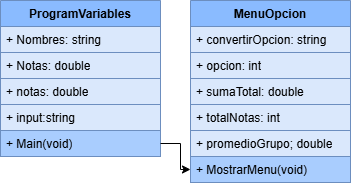

The diagram above was exported from draw.io. Its source (the exported page's mxGraphModel, read from the mxfile embedded in the PNG):
<mxGraphModel dx="679" dy="374" grid="1" gridSize="10" guides="1" tooltips="1" connect="1" arrows="1" fold="1" page="1" pageScale="1" pageWidth="827" pageHeight="1169" math="0" shadow="0">
  <root>
    <mxCell id="0" />
    <mxCell id="1" parent="0" />
    <mxCell id="EgTcn21D7hFFrQHLe-jW-1" value="ProgramVariables" style="swimlane;fontStyle=1;align=center;verticalAlign=top;childLayout=stackLayout;horizontal=1;startSize=26;horizontalStack=0;resizeParent=1;resizeParentMax=0;resizeLast=0;collapsible=1;marginBottom=0;whiteSpace=wrap;html=1;fillColor=light-dark(#8abbff, #1d293b);strokeColor=#6c8ebf;" vertex="1" parent="1">
      <mxGeometry x="170" y="100" width="160" height="156" as="geometry" />
    </mxCell>
    <mxCell id="EgTcn21D7hFFrQHLe-jW-2" value="+ Nombres: string" style="text;strokeColor=#6c8ebf;fillColor=#dae8fc;align=left;verticalAlign=top;spacingLeft=4;spacingRight=4;overflow=hidden;rotatable=0;points=[[0,0.5],[1,0.5]];portConstraint=eastwest;whiteSpace=wrap;html=1;" vertex="1" parent="EgTcn21D7hFFrQHLe-jW-1">
      <mxGeometry y="26" width="160" height="26" as="geometry" />
    </mxCell>
    <mxCell id="EgTcn21D7hFFrQHLe-jW-9" value="+ Notas: double" style="text;strokeColor=#6c8ebf;fillColor=#dae8fc;align=left;verticalAlign=top;spacingLeft=4;spacingRight=4;overflow=hidden;rotatable=0;points=[[0,0.5],[1,0.5]];portConstraint=eastwest;whiteSpace=wrap;html=1;" vertex="1" parent="EgTcn21D7hFFrQHLe-jW-1">
      <mxGeometry y="52" width="160" height="26" as="geometry" />
    </mxCell>
    <mxCell id="EgTcn21D7hFFrQHLe-jW-15" value="+ notas: double" style="text;strokeColor=#6c8ebf;fillColor=#dae8fc;align=left;verticalAlign=top;spacingLeft=4;spacingRight=4;overflow=hidden;rotatable=0;points=[[0,0.5],[1,0.5]];portConstraint=eastwest;whiteSpace=wrap;html=1;" vertex="1" parent="EgTcn21D7hFFrQHLe-jW-1">
      <mxGeometry y="78" width="160" height="26" as="geometry" />
    </mxCell>
    <mxCell id="EgTcn21D7hFFrQHLe-jW-16" value="+ input:string" style="text;strokeColor=#6c8ebf;fillColor=#dae8fc;align=left;verticalAlign=top;spacingLeft=4;spacingRight=4;overflow=hidden;rotatable=0;points=[[0,0.5],[1,0.5]];portConstraint=eastwest;whiteSpace=wrap;html=1;" vertex="1" parent="EgTcn21D7hFFrQHLe-jW-1">
      <mxGeometry y="104" width="160" height="26" as="geometry" />
    </mxCell>
    <mxCell id="EgTcn21D7hFFrQHLe-jW-4" value="+ Main(void)" style="text;strokeColor=#6c8ebf;fillColor=light-dark(#a9cdfe, #1d293b);align=left;verticalAlign=top;spacingLeft=4;spacingRight=4;overflow=hidden;rotatable=0;points=[[0,0.5],[1,0.5]];portConstraint=eastwest;whiteSpace=wrap;html=1;" vertex="1" parent="EgTcn21D7hFFrQHLe-jW-1">
      <mxGeometry y="130" width="160" height="26" as="geometry" />
    </mxCell>
    <mxCell id="EgTcn21D7hFFrQHLe-jW-5" value="MenuOpcion" style="swimlane;fontStyle=1;align=center;verticalAlign=top;childLayout=stackLayout;horizontal=1;startSize=26;horizontalStack=0;resizeParent=1;resizeParentMax=0;resizeLast=0;collapsible=1;marginBottom=0;whiteSpace=wrap;html=1;fillColor=light-dark(#8abbff, #1d293b);strokeColor=#6c8ebf;" vertex="1" parent="1">
      <mxGeometry x="360" y="100" width="160" height="182" as="geometry" />
    </mxCell>
    <mxCell id="EgTcn21D7hFFrQHLe-jW-6" value="+ convertirOpcion: string" style="text;strokeColor=#6c8ebf;fillColor=#dae8fc;align=left;verticalAlign=top;spacingLeft=4;spacingRight=4;overflow=hidden;rotatable=0;points=[[0,0.5],[1,0.5]];portConstraint=eastwest;whiteSpace=wrap;html=1;" vertex="1" parent="EgTcn21D7hFFrQHLe-jW-5">
      <mxGeometry y="26" width="160" height="26" as="geometry" />
    </mxCell>
    <mxCell id="EgTcn21D7hFFrQHLe-jW-10" value="+ opcion: int" style="text;strokeColor=#6c8ebf;fillColor=#dae8fc;align=left;verticalAlign=top;spacingLeft=4;spacingRight=4;overflow=hidden;rotatable=0;points=[[0,0.5],[1,0.5]];portConstraint=eastwest;whiteSpace=wrap;html=1;" vertex="1" parent="EgTcn21D7hFFrQHLe-jW-5">
      <mxGeometry y="52" width="160" height="26" as="geometry" />
    </mxCell>
    <mxCell id="EgTcn21D7hFFrQHLe-jW-11" value="+ sumaTotal: double" style="text;strokeColor=#6c8ebf;fillColor=#dae8fc;align=left;verticalAlign=top;spacingLeft=4;spacingRight=4;overflow=hidden;rotatable=0;points=[[0,0.5],[1,0.5]];portConstraint=eastwest;whiteSpace=wrap;html=1;" vertex="1" parent="EgTcn21D7hFFrQHLe-jW-5">
      <mxGeometry y="78" width="160" height="26" as="geometry" />
    </mxCell>
    <mxCell id="EgTcn21D7hFFrQHLe-jW-12" value="+ totalNotas: int" style="text;strokeColor=#6c8ebf;fillColor=#dae8fc;align=left;verticalAlign=top;spacingLeft=4;spacingRight=4;overflow=hidden;rotatable=0;points=[[0,0.5],[1,0.5]];portConstraint=eastwest;whiteSpace=wrap;html=1;" vertex="1" parent="EgTcn21D7hFFrQHLe-jW-5">
      <mxGeometry y="104" width="160" height="26" as="geometry" />
    </mxCell>
    <mxCell id="EgTcn21D7hFFrQHLe-jW-13" value="+ promedioGrupo; double" style="text;strokeColor=#6c8ebf;fillColor=#dae8fc;align=left;verticalAlign=top;spacingLeft=4;spacingRight=4;overflow=hidden;rotatable=0;points=[[0,0.5],[1,0.5]];portConstraint=eastwest;whiteSpace=wrap;html=1;" vertex="1" parent="EgTcn21D7hFFrQHLe-jW-5">
      <mxGeometry y="130" width="160" height="26" as="geometry" />
    </mxCell>
    <mxCell id="EgTcn21D7hFFrQHLe-jW-8" value="+ MostrarMenu(void)" style="text;strokeColor=#6c8ebf;fillColor=light-dark(#a9cdfe, #1d293b);align=left;verticalAlign=top;spacingLeft=4;spacingRight=4;overflow=hidden;rotatable=0;points=[[0,0.5],[1,0.5]];portConstraint=eastwest;whiteSpace=wrap;html=1;" vertex="1" parent="EgTcn21D7hFFrQHLe-jW-5">
      <mxGeometry y="156" width="160" height="26" as="geometry" />
    </mxCell>
    <mxCell id="EgTcn21D7hFFrQHLe-jW-17" style="edgeStyle=orthogonalEdgeStyle;rounded=0;orthogonalLoop=1;jettySize=auto;html=1;entryX=0;entryY=0.5;entryDx=0;entryDy=0;" edge="1" parent="1" source="EgTcn21D7hFFrQHLe-jW-4" target="EgTcn21D7hFFrQHLe-jW-8">
      <mxGeometry relative="1" as="geometry" />
    </mxCell>
  </root>
</mxGraphModel>